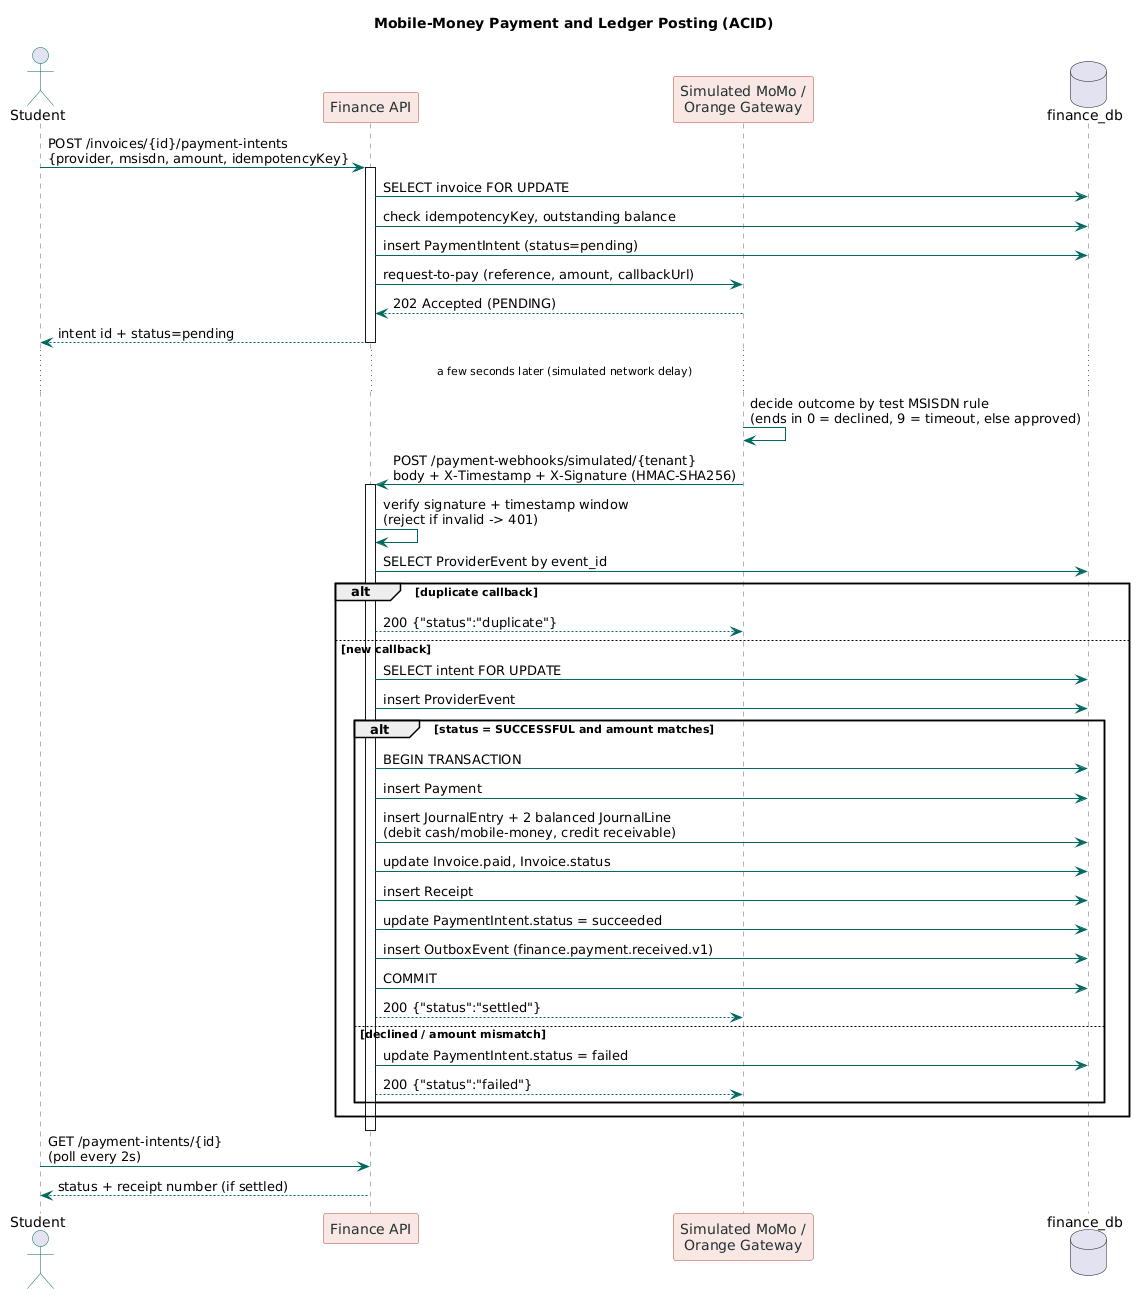

The diagram above was rendered by PlantUML. Its source (embedded in the PNG):
@startuml
skinparam backgroundColor #FFFFFF
skinparam sequence {
  ArrowColor #00695F
  LifeLineBorderColor #5B6B6E
  ParticipantBackgroundColor #F8E7E3
  ParticipantBorderColor #B44C3B
  ParticipantFontColor #243134
  ActorBorderColor #00695F
}
title Mobile-Money Payment and Ledger Posting (ACID)

actor Student
participant "Finance API" as API
participant "Simulated MoMo /\nOrange Gateway" as Gateway
database "finance_db" as DB

Student -> API: POST /invoices/{id}/payment-intents\n{provider, msisdn, amount, idempotencyKey}
activate API
API -> DB: SELECT invoice FOR UPDATE
API -> DB: check idempotencyKey, outstanding balance
API -> DB: insert PaymentIntent (status=pending)
API -> Gateway: request-to-pay (reference, amount, callbackUrl)
Gateway --> API: 202 Accepted (PENDING)
API --> Student: intent id + status=pending
deactivate API

... a few seconds later (simulated network delay) ...

Gateway -> Gateway: decide outcome by test MSISDN rule\n(ends in 0 = declined, 9 = timeout, else approved)
Gateway -> API: POST /payment-webhooks/simulated/{tenant}\nbody + X-Timestamp + X-Signature (HMAC-SHA256)
activate API
API -> API: verify signature + timestamp window\n(reject if invalid -> 401)
API -> DB: SELECT ProviderEvent by event_id
alt duplicate callback
  API --> Gateway: 200 {"status":"duplicate"}
else new callback
  API -> DB: SELECT intent FOR UPDATE
  API -> DB: insert ProviderEvent
  alt status = SUCCESSFUL and amount matches
    API -> DB: BEGIN TRANSACTION
    API -> DB: insert Payment
    API -> DB: insert JournalEntry + 2 balanced JournalLine\n(debit cash/mobile-money, credit receivable)
    API -> DB: update Invoice.paid, Invoice.status
    API -> DB: insert Receipt
    API -> DB: update PaymentIntent.status = succeeded
    API -> DB: insert OutboxEvent (finance.payment.received.v1)
    API -> DB: COMMIT
    API --> Gateway: 200 {"status":"settled"}
  else declined / amount mismatch
    API -> DB: update PaymentIntent.status = failed
    API --> Gateway: 200 {"status":"failed"}
  end
end
deactivate API

Student -> API: GET /payment-intents/{id}\n(poll every 2s)
API --> Student: status + receipt number (if settled)
@enduml